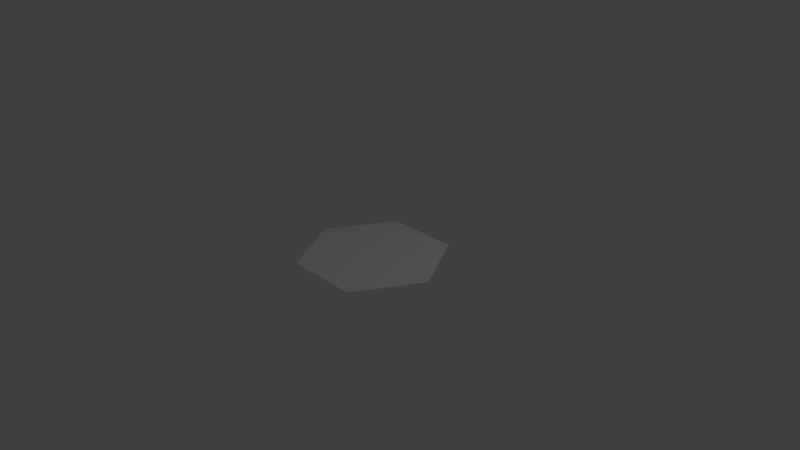 # Source: HexSelector.blend  (saved by Blender 2.77.0; exported with 4.5.12 LTS)
import bpy
from mathutils import Matrix  # noqa: F401  (used for matrix-valued properties, if any)

bpy.ops.wm.read_factory_settings(use_empty=True)
scene = bpy.context.scene
scene.name = 'Scene'

# ---- collections
col_collection_1 = bpy.data.collections.new('Collection 1'); scene.collection.children.link(col_collection_1)

# ---- world
world_world = bpy.data.worlds.new('World'); scene.world = world_world
world_world.color = (0.05088, 0.05088, 0.05088)
world_world.use_sun_shadow = False
world_world.sun_shadow_jitter_overblur = 0.0
world_world.cycles.sampling_method = 'MANUAL'

# ---- cameras
cam_camera = bpy.data.cameras.new('Camera')
cam_camera.clip_end = 100.0
cam_camera.lens = 35.0
cam_camera.sensor_width = 32.0
cam_camera.sensor_height = 18.0
cam_camera.ortho_scale = 7.314
cam_camera.dof.focus_distance = 0.0
cam_camera.dof.aperture_fstop = 128.0

# ---- lights
light_lamp = bpy.data.lights.new('Lamp', 'POINT')
light_lamp.transmission_factor = 0.0
light_lamp.cutoff_distance = 30.0
light_lamp.energy = 100.0
light_lamp.shadow_buffer_clip_start = 1.001
light_lamp.shadow_soft_size = 0.1
light_lamp.shadow_maximum_resolution = 0.006
light_lamp.use_absolute_resolution = True

# ---- meshes
me_cylinder_006 = bpy.data.meshes.new('Cylinder.006')
me_cylinder_006.from_pydata([(1.0, -5.96e-08, 0.0), (0.5, -0.866, 0.0), (-2.98e-08, 5.96e-08, 0.0)], [], [(0, 2, 1)])
_uv = me_cylinder_006.uv_layers.new(name='UVMap')
_uv.uv.foreach_set('vector', [0.9999, 0.5, 0.5, 0.5, 0.75, 0.06707])
me_cylinder_006.use_remesh_preserve_volume = False
me_cylinder_006.use_remesh_preserve_attributes = False
me_cylinder_006.use_mirror_vertex_groups = False
me_cylinder_006.update()
me_cylinder_005 = bpy.data.meshes.new('Cylinder.005')
me_cylinder_005.from_pydata([(0.5, 0.866, 0.0), (1.0, -5.96e-08, 0.0), (-2.98e-08, 5.96e-08, 0.0)], [], [(0, 2, 1)])
_uv = me_cylinder_005.uv_layers.new(name='UVMap')
_uv.uv.foreach_set('vector', [0.75, 0.9329, 0.5, 0.5, 0.9999, 0.5])
me_cylinder_005.use_remesh_preserve_volume = False
me_cylinder_005.use_remesh_preserve_attributes = False
me_cylinder_005.use_mirror_vertex_groups = False
me_cylinder_005.update()
me_cylinder_004 = bpy.data.meshes.new('Cylinder.004')
me_cylinder_004.from_pydata([(-0.5, 0.866, 0.0), (0.5, 0.866, 0.0), (-2.98e-08, 5.96e-08, 0.0)], [], [(0, 2, 1)])
_uv = me_cylinder_004.uv_layers.new(name='UVMap')
_uv.uv.foreach_set('vector', [0.25, 0.9329, 0.5, 0.5, 0.75, 0.9329])
me_cylinder_004.use_remesh_preserve_volume = False
me_cylinder_004.use_remesh_preserve_attributes = False
me_cylinder_004.use_mirror_vertex_groups = False
me_cylinder_004.update()
me_cylinder_003 = bpy.data.meshes.new('Cylinder.003')
me_cylinder_003.from_pydata([(-0.5, 0.866, 0.0), (-1.0, -1.49e-07, 0.0), (-2.98e-08, 5.96e-08, 0.0)], [], [(1, 2, 0)])
_uv = me_cylinder_003.uv_layers.new(name='UVMap')
_uv.uv.foreach_set('vector', [9.298e-05, 0.5, 0.5, 0.5, 0.25, 0.9329])
me_cylinder_003.use_remesh_preserve_volume = False
me_cylinder_003.use_remesh_preserve_attributes = False
me_cylinder_003.use_mirror_vertex_groups = False
me_cylinder_003.update()
me_cylinder_002 = bpy.data.meshes.new('Cylinder.002')
me_cylinder_002.from_pydata([(-0.5, -0.866, 0.0), (-1.0, -1.49e-07, 0.0), (-2.98e-08, 5.96e-08, 0.0)], [], [(0, 2, 1)])
_uv = me_cylinder_002.uv_layers.new(name='UVMap')
_uv.uv.foreach_set('vector', [0.25, 0.06707, 0.5, 0.5, 9.298e-05, 0.5])
me_cylinder_002.use_remesh_preserve_volume = False
me_cylinder_002.use_remesh_preserve_attributes = False
me_cylinder_002.use_mirror_vertex_groups = False
me_cylinder_002.update()
me_cylinder_001 = bpy.data.meshes.new('Cylinder.001')
me_cylinder_001.from_pydata([(0.5, -0.866, 0.0), (-0.5, -0.866, 0.0), (-2.98e-08, 5.96e-08, 0.0)], [], [(1, 0, 2)])
_uv = me_cylinder_001.uv_layers.new(name='UVMap')
_uv.uv.foreach_set('vector', [0.25, 0.06707, 0.75, 0.06707, 0.5, 0.5])
me_cylinder_001.use_remesh_preserve_volume = False
me_cylinder_001.use_remesh_preserve_attributes = False
me_cylinder_001.use_mirror_vertex_groups = False
me_cylinder_001.update()

# ---- objects
ob_tri_001 = bpy.data.objects.new('Tri.001', me_cylinder_006)
ob_tri_000 = bpy.data.objects.new('Tri.000', me_cylinder_005)
ob_tri_005 = bpy.data.objects.new('Tri.005', me_cylinder_004)
ob_tri_004 = bpy.data.objects.new('Tri.004', me_cylinder_003)
ob_tri_003 = bpy.data.objects.new('Tri.003', me_cylinder_002)
ob_tri_002 = bpy.data.objects.new('Tri.002', me_cylinder_001)
ob_lamp = bpy.data.objects.new('Lamp', light_lamp)
ob_camera = bpy.data.objects.new('Camera', cam_camera)

# ---- transforms, parenting, visibility, modifiers, constraints
ob_tri_001.location = (-1.987e-08, -9.934e-09, 0.0)
ob_tri_001.lineart.crease_threshold = 0.0
ob_tri_000.location = (-1.987e-08, -9.934e-09, 0.0)
ob_tri_000.lineart.crease_threshold = 0.0
ob_tri_005.location = (-1.987e-08, -9.934e-09, 0.0)
ob_tri_005.lineart.crease_threshold = 0.0
ob_tri_004.location = (-1.987e-08, -9.934e-09, 0.0)
ob_tri_004.lineart.crease_threshold = 0.0
ob_tri_003.location = (-1.987e-08, -9.934e-09, 0.0)
ob_tri_003.lineart.crease_threshold = 0.0
ob_tri_002.location = (-1.987e-08, -9.934e-09, 0.0)
ob_tri_002.lineart.crease_threshold = 0.0
ob_lamp.location = (4.076, 1.005, 5.904)
ob_lamp.rotation_euler = (0.6503, 0.05522, 1.866)
ob_lamp.lock_rotations_4d = False
ob_lamp.empty_display_type = 'ARROWS'
ob_lamp.color = (0.0, 0.0, 0.0, 0.0)
ob_lamp.lineart.crease_threshold = 0.0
ob_camera.location = (7.481, -6.508, 5.344)
ob_camera.rotation_euler = (1.109, 0.01082, 0.8149)
ob_camera.lock_rotations_4d = False
ob_camera.empty_display_type = 'ARROWS'
ob_camera.color = (0.0, 0.0, 0.0, 0.0)
ob_camera.display_type = 'WIRE'
ob_camera.lineart.crease_threshold = 0.0

# ---- collection membership
col_collection_1.objects.link(ob_tri_001)
col_collection_1.objects.link(ob_tri_000)
col_collection_1.objects.link(ob_tri_005)
col_collection_1.objects.link(ob_tri_004)
col_collection_1.objects.link(ob_tri_003)
col_collection_1.objects.link(ob_tri_002)
col_collection_1.objects.link(ob_lamp)
col_collection_1.objects.link(ob_camera)

# ---- scene / render settings (as saved in the file)
scene.camera = ob_camera
scene.frame_start = 1; scene.frame_end = 250; scene.frame_set(1)
scene.render.engine = 'BLENDER_EEVEE_NEXT'
scene.render.resolution_percentage = 50
scene.render.dither_intensity = 0.0
scene.cycles.use_denoising = False
scene.cycles.samples = 128
scene.cycles.sampling_pattern = 'TABULATED_SOBOL'
scene.cycles.light_sampling_threshold = 0.0
scene.cycles.use_adaptive_sampling = False
scene.cycles.use_light_tree = False
scene.cycles.blur_glossy = 0.0
scene.cycles.sample_clamp_indirect = 0.0
scene.view_settings.view_transform = 'Standard'
bpy.context.view_layer.update()
